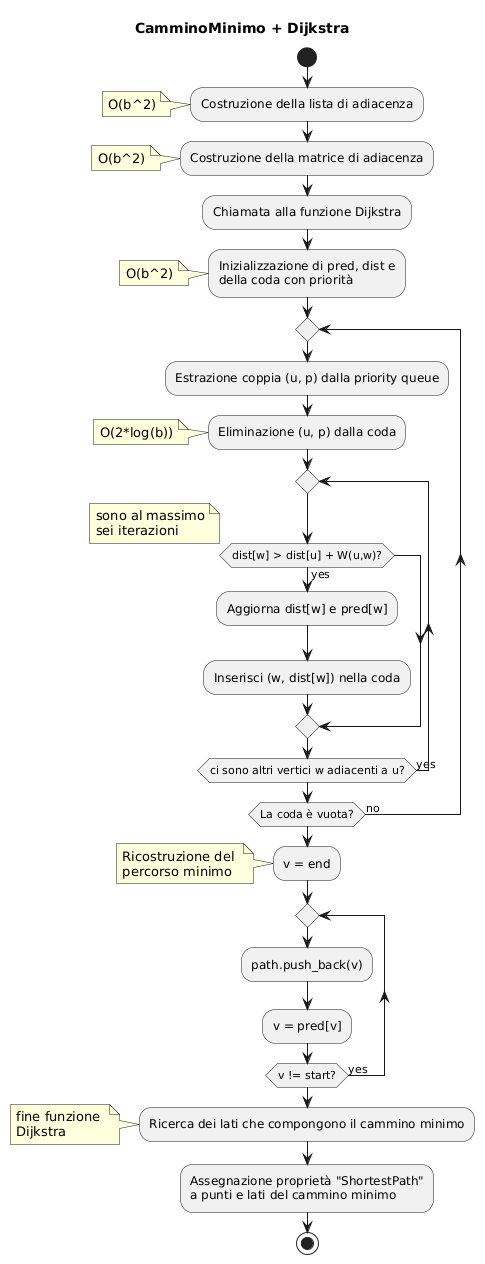

The diagram above was rendered by PlantUML. Its source (embedded in the PNG):
@startuml
title CamminoMinimo + Dijkstra

start
:Costruzione della lista di adiacenza;
note left: O(b^2)
:Costruzione della matrice di adiacenza; 
note left: O(b^2)
:Chiamata alla funzione Dijkstra;
:Inizializzazione di pred, dist e 
della coda con priorità;
note left: O(b^2)
repeat
  :Estrazione coppia (u, p) dalla priority queue;
  :Eliminazione (u, p) dalla coda;
  note left
  O(2*log(b))
  end note
  repeat
    if (dist[w] > dist[u] + W(u,w)?) then (yes)
    note left
    sono al massimo
    sei iterazioni
    end note
      :Aggiorna dist[w] e pred[w];
      :Inserisci (w, dist[w]) nella coda;
    endif
  repeat while (ci sono altri vertici w adiacenti a u?) is (yes)
repeat while (La coda è vuota?) is (no)
:v = end;
note left 
Ricostruzione del 
percorso minimo
end note
repeat 
  :path.push_back(v);
  :v = pred[v];
repeat while (v != start?) is (yes)
:Ricerca dei lati che compongono il cammino minimo;
note left
fine funzione 
Dijkstra
end note
:Assegnazione proprietà "ShortestPath"
a punti e lati del cammino minimo;
stop
@enduml